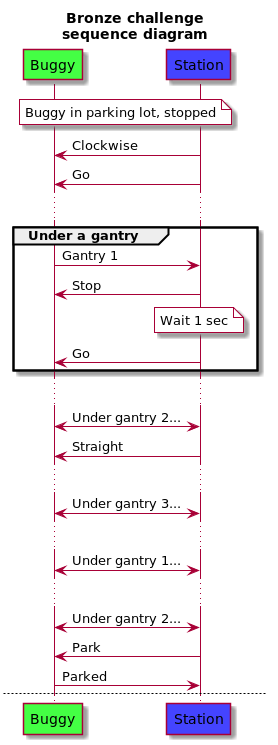

The diagram above was rendered by PlantUML. Its source (embedded in the PNG):
@startuml
title Bronze challenge\nsequence diagram
participant Buggy as b #4f4
participant Station as s #44f
note over b, s #fff: Buggy in parking lot, stopped

    s->b: Clockwise
    s->b: Go
...
group Under a gantry
    s<-b: Gantry 1
    s->b: Stop

    note over s #fff: Wait 1 sec
    s->b: Go
end
...
    s<->b: Under gantry 2...
    s->b: Straight
...
    s<->b: Under gantry 3...
...
    s<->b: Under gantry 1...
...
    s<->b: Under gantry 2...
    s->b: Park
    s<-b: Parked

newpage Obstacle

...
group Obstacle encountered
    b->s: Obstacle appeared
    ...
    b->s: Obstacle gone
end
...
@enduml